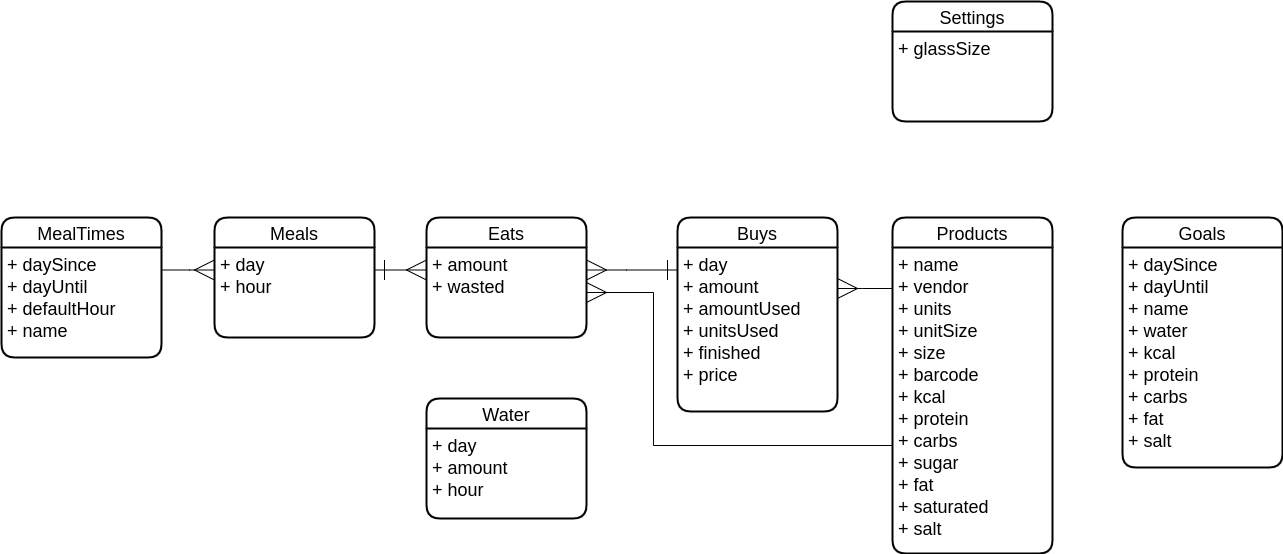

The diagram above was exported from draw.io. Its source (the exported page's mxGraphModel, read from the mxfile embedded in the PNG):
<mxGraphModel dx="4920" dy="860" grid="0" gridSize="10" guides="1" tooltips="1" connect="1" arrows="1" fold="1" page="1" pageScale="1" pageWidth="583" pageHeight="827" math="0" shadow="0">
  <root>
    <mxCell id="0" />
    <mxCell id="1" parent="0" />
    <mxCell id="usQHtst6c23PtliyVmyF-1" value="Settings" style="swimlane;childLayout=stackLayout;horizontal=1;startSize=30;horizontalStack=0;rounded=1;fontSize=18;fontStyle=0;strokeWidth=2;resizeParent=0;resizeLast=1;shadow=0;dashed=0;align=center;fillColor=none;" parent="1" vertex="1">
      <mxGeometry x="-2373" y="134" width="160" height="120" as="geometry" />
    </mxCell>
    <mxCell id="usQHtst6c23PtliyVmyF-2" value="+ glassSize" style="align=left;strokeColor=none;fillColor=none;spacingLeft=4;fontSize=18;verticalAlign=top;resizable=0;rotatable=0;part=1;" parent="usQHtst6c23PtliyVmyF-1" vertex="1">
      <mxGeometry y="30" width="160" height="90" as="geometry" />
    </mxCell>
    <mxCell id="usQHtst6c23PtliyVmyF-4" style="edgeStyle=orthogonalEdgeStyle;rounded=0;orthogonalLoop=1;jettySize=auto;html=1;entryX=1;entryY=0.25;entryDx=0;entryDy=0;strokeWidth=1;fontSize=18;startArrow=none;startFill=0;endArrow=ERmany;endFill=0;startSize=18;endSize=18;" parent="1" source="usQHtst6c23PtliyVmyF-6" target="usQHtst6c23PtliyVmyF-10" edge="1">
      <mxGeometry relative="1" as="geometry">
        <Array as="points">
          <mxPoint x="-2403" y="421" />
          <mxPoint x="-2403" y="421" />
        </Array>
      </mxGeometry>
    </mxCell>
    <mxCell id="usQHtst6c23PtliyVmyF-5" style="edgeStyle=orthogonalEdgeStyle;rounded=0;orthogonalLoop=1;jettySize=auto;html=1;entryX=1;entryY=0.5;entryDx=0;entryDy=0;strokeWidth=1;fontSize=18;startArrow=none;startFill=0;endArrow=ERmany;endFill=0;startSize=18;endSize=18;" parent="1" source="usQHtst6c23PtliyVmyF-6" target="usQHtst6c23PtliyVmyF-12" edge="1">
      <mxGeometry relative="1" as="geometry">
        <Array as="points">
          <mxPoint x="-2612" y="578" />
          <mxPoint x="-2612" y="425" />
        </Array>
      </mxGeometry>
    </mxCell>
    <mxCell id="usQHtst6c23PtliyVmyF-6" value="Products" style="swimlane;childLayout=stackLayout;horizontal=1;startSize=30;horizontalStack=0;rounded=1;fontSize=18;fontStyle=0;strokeWidth=2;resizeParent=0;resizeLast=1;shadow=0;dashed=0;align=center;fillColor=none;" parent="1" vertex="1">
      <mxGeometry x="-2373" y="350" width="160" height="336" as="geometry" />
    </mxCell>
    <mxCell id="usQHtst6c23PtliyVmyF-7" value="+ name&#10;+ vendor&#10;+ units&#10;+ unitSize&#10;+ size&#10;+ barcode&#10;+ kcal&#10;+ protein&#10;+ carbs&#10;+ sugar&#10;+ fat&#10;+ saturated&#10;+ salt" style="align=left;strokeColor=none;fillColor=none;spacingLeft=4;fontSize=18;verticalAlign=top;resizable=0;rotatable=0;part=1;" parent="usQHtst6c23PtliyVmyF-6" vertex="1">
      <mxGeometry y="30" width="160" height="306" as="geometry" />
    </mxCell>
    <mxCell id="usQHtst6c23PtliyVmyF-8" style="edgeStyle=orthogonalEdgeStyle;rounded=0;orthogonalLoop=1;jettySize=auto;html=1;entryX=1;entryY=0.25;entryDx=0;entryDy=0;strokeWidth=1;fontSize=18;startArrow=ERone;startFill=0;endArrow=ERmany;endFill=0;startSize=18;endSize=18;" parent="1" source="usQHtst6c23PtliyVmyF-9" target="usQHtst6c23PtliyVmyF-12" edge="1">
      <mxGeometry relative="1" as="geometry">
        <Array as="points">
          <mxPoint x="-2639" y="403" />
        </Array>
      </mxGeometry>
    </mxCell>
    <mxCell id="usQHtst6c23PtliyVmyF-9" value="Buys" style="swimlane;childLayout=stackLayout;horizontal=1;startSize=30;horizontalStack=0;rounded=1;fontSize=18;fontStyle=0;strokeWidth=2;resizeParent=0;resizeLast=1;shadow=0;dashed=0;align=center;fillColor=none;" parent="1" vertex="1">
      <mxGeometry x="-2588" y="350" width="160" height="194" as="geometry" />
    </mxCell>
    <mxCell id="usQHtst6c23PtliyVmyF-10" value="+ day&#10;+ amount&#10;+ amountUsed&#10;+ unitsUsed&#10;+ finished&#10;+ price" style="align=left;strokeColor=none;fillColor=none;spacingLeft=4;fontSize=18;verticalAlign=top;resizable=0;rotatable=0;part=1;" parent="usQHtst6c23PtliyVmyF-9" vertex="1">
      <mxGeometry y="30" width="160" height="164" as="geometry" />
    </mxCell>
    <mxCell id="usQHtst6c23PtliyVmyF-11" value="Eats" style="swimlane;childLayout=stackLayout;horizontal=1;startSize=30;horizontalStack=0;rounded=1;fontSize=18;fontStyle=0;strokeWidth=2;resizeParent=0;resizeLast=1;shadow=0;dashed=0;align=center;fillColor=none;" parent="1" vertex="1">
      <mxGeometry x="-2839" y="350" width="160" height="120" as="geometry" />
    </mxCell>
    <mxCell id="usQHtst6c23PtliyVmyF-12" value="+ amount&#10;+ wasted" style="align=left;strokeColor=none;fillColor=none;spacingLeft=4;fontSize=18;verticalAlign=top;resizable=0;rotatable=0;part=1;" parent="usQHtst6c23PtliyVmyF-11" vertex="1">
      <mxGeometry y="30" width="160" height="90" as="geometry" />
    </mxCell>
    <mxCell id="usQHtst6c23PtliyVmyF-13" value="Water" style="swimlane;childLayout=stackLayout;horizontal=1;startSize=30;horizontalStack=0;rounded=1;fontSize=18;fontStyle=0;strokeWidth=2;resizeParent=0;resizeLast=1;shadow=0;dashed=0;align=center;fillColor=none;" parent="1" vertex="1">
      <mxGeometry x="-2839" y="531" width="160" height="120" as="geometry" />
    </mxCell>
    <mxCell id="usQHtst6c23PtliyVmyF-14" value="+ day&#10;+ amount&#10;+ hour" style="align=left;strokeColor=none;fillColor=none;spacingLeft=4;fontSize=18;verticalAlign=top;resizable=0;rotatable=0;part=1;" parent="usQHtst6c23PtliyVmyF-13" vertex="1">
      <mxGeometry y="30" width="160" height="90" as="geometry" />
    </mxCell>
    <mxCell id="usQHtst6c23PtliyVmyF-15" value="Meals" style="swimlane;childLayout=stackLayout;horizontal=1;startSize=30;horizontalStack=0;rounded=1;fontSize=18;fontStyle=0;strokeWidth=2;resizeParent=0;resizeLast=1;shadow=0;dashed=0;align=center;fillColor=none;" parent="1" vertex="1">
      <mxGeometry x="-3051" y="350" width="160" height="120" as="geometry" />
    </mxCell>
    <mxCell id="usQHtst6c23PtliyVmyF-16" value="+ day&#10;+ hour" style="align=left;strokeColor=none;fillColor=none;spacingLeft=4;fontSize=18;verticalAlign=top;resizable=0;rotatable=0;part=1;" parent="usQHtst6c23PtliyVmyF-15" vertex="1">
      <mxGeometry y="30" width="160" height="90" as="geometry" />
    </mxCell>
    <mxCell id="usQHtst6c23PtliyVmyF-17" value="MealTimes" style="swimlane;childLayout=stackLayout;horizontal=1;startSize=30;horizontalStack=0;rounded=1;fontSize=18;fontStyle=0;strokeWidth=2;resizeParent=0;resizeLast=1;shadow=0;dashed=0;align=center;fillColor=none;" parent="1" vertex="1">
      <mxGeometry x="-3264" y="350" width="160" height="140" as="geometry" />
    </mxCell>
    <mxCell id="usQHtst6c23PtliyVmyF-18" value="+ daySince&#10;+ dayUntil&#10;+ defaultHour&#10;+ name" style="align=left;strokeColor=none;fillColor=none;spacingLeft=4;fontSize=18;verticalAlign=top;resizable=0;rotatable=0;part=1;" parent="usQHtst6c23PtliyVmyF-17" vertex="1">
      <mxGeometry y="30" width="160" height="110" as="geometry" />
    </mxCell>
    <mxCell id="usQHtst6c23PtliyVmyF-19" value="Goals" style="swimlane;childLayout=stackLayout;horizontal=1;startSize=30;horizontalStack=0;rounded=1;fontSize=18;fontStyle=0;strokeWidth=2;resizeParent=0;resizeLast=1;shadow=0;dashed=0;align=center;fillColor=none;" parent="1" vertex="1">
      <mxGeometry x="-2143" y="350" width="160" height="250" as="geometry" />
    </mxCell>
    <mxCell id="usQHtst6c23PtliyVmyF-20" value="+ daySince&#10;+ dayUntil&#10;+ name&#10;+ water&#10;+ kcal&#10;+ protein&#10;+ carbs&#10;+ fat&#10;+ salt" style="align=left;strokeColor=none;fillColor=none;spacingLeft=4;fontSize=18;verticalAlign=top;resizable=0;rotatable=0;part=1;" parent="usQHtst6c23PtliyVmyF-19" vertex="1">
      <mxGeometry y="30" width="160" height="220" as="geometry" />
    </mxCell>
    <mxCell id="usQHtst6c23PtliyVmyF-27" style="edgeStyle=orthogonalEdgeStyle;rounded=0;orthogonalLoop=1;jettySize=auto;html=1;entryX=0;entryY=0.25;entryDx=0;entryDy=0;strokeWidth=1;fontSize=18;startArrow=ERone;startFill=0;endArrow=ERmany;endFill=0;startSize=18;endSize=18;" parent="1" source="usQHtst6c23PtliyVmyF-16" target="usQHtst6c23PtliyVmyF-12" edge="1">
      <mxGeometry relative="1" as="geometry">
        <Array as="points">
          <mxPoint x="-2859" y="403" />
        </Array>
      </mxGeometry>
    </mxCell>
    <mxCell id="usQHtst6c23PtliyVmyF-28" style="edgeStyle=orthogonalEdgeStyle;rounded=0;orthogonalLoop=1;jettySize=auto;html=1;entryX=0;entryY=0.25;entryDx=0;entryDy=0;strokeWidth=1;fontSize=18;startArrow=none;startFill=0;endArrow=ERmany;endFill=0;startSize=18;endSize=18;" parent="1" source="usQHtst6c23PtliyVmyF-18" target="usQHtst6c23PtliyVmyF-16" edge="1">
      <mxGeometry relative="1" as="geometry">
        <Array as="points">
          <mxPoint x="-3076" y="403" />
        </Array>
      </mxGeometry>
    </mxCell>
  </root>
</mxGraphModel>